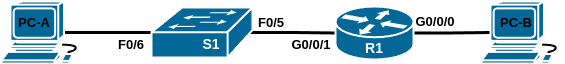

The diagram above was exported from draw.io. Its source (the exported page's mxGraphModel, read from the mxfile embedded in the PNG):
<mxGraphModel dx="928" dy="618" grid="1" gridSize="10" guides="1" tooltips="1" connect="1" arrows="1" fold="1" page="1" pageScale="1" pageWidth="827" pageHeight="1169" math="0" shadow="0">
  <root>
    <mxCell id="0" />
    <mxCell id="1" parent="0" />
    <mxCell id="Qp0noahopE_hFkjEiGAo-5" style="edgeStyle=orthogonalEdgeStyle;rounded=0;orthogonalLoop=1;jettySize=auto;html=1;exitX=0.755;exitY=0.5;exitDx=0;exitDy=0;exitPerimeter=0;endArrow=none;endFill=0;strokeWidth=3;" edge="1" parent="1" source="Qp0noahopE_hFkjEiGAo-1" target="Qp0noahopE_hFkjEiGAo-4">
      <mxGeometry relative="1" as="geometry" />
    </mxCell>
    <mxCell id="Qp0noahopE_hFkjEiGAo-6" style="edgeStyle=orthogonalEdgeStyle;rounded=0;orthogonalLoop=1;jettySize=auto;html=1;exitX=0.98;exitY=0.5;exitDx=0;exitDy=0;exitPerimeter=0;strokeWidth=3;endArrow=none;endFill=0;" edge="1" parent="1" source="Qp0noahopE_hFkjEiGAo-4" target="Qp0noahopE_hFkjEiGAo-3">
      <mxGeometry relative="1" as="geometry" />
    </mxCell>
    <mxCell id="Qp0noahopE_hFkjEiGAo-7" style="edgeStyle=orthogonalEdgeStyle;rounded=0;orthogonalLoop=1;jettySize=auto;html=1;exitX=1;exitY=0.5;exitDx=0;exitDy=0;exitPerimeter=0;entryX=0.11;entryY=0.5;entryDx=0;entryDy=0;entryPerimeter=0;endArrow=none;endFill=0;strokeWidth=3;" edge="1" parent="1" source="Qp0noahopE_hFkjEiGAo-3" target="Qp0noahopE_hFkjEiGAo-2">
      <mxGeometry relative="1" as="geometry" />
    </mxCell>
    <mxCell id="Qp0noahopE_hFkjEiGAo-10" value="" style="group" vertex="1" connectable="0" parent="1">
      <mxGeometry x="250" y="306" width="130" height="52" as="geometry" />
    </mxCell>
    <mxCell id="Qp0noahopE_hFkjEiGAo-4" value="" style="shape=mxgraph.cisco.switches.workgroup_switch;sketch=0;html=1;pointerEvents=1;dashed=0;fillColor=#036897;strokeColor=#ffffff;strokeWidth=2;verticalLabelPosition=bottom;verticalAlign=top;align=center;outlineConnect=0;" vertex="1" parent="Qp0noahopE_hFkjEiGAo-10">
      <mxGeometry x="-20" width="101" height="50" as="geometry" />
    </mxCell>
    <mxCell id="Qp0noahopE_hFkjEiGAo-8" value="S1" style="text;html=1;align=center;verticalAlign=middle;whiteSpace=wrap;rounded=0;fontColor=#FFFFFF;fontSize=14;fontStyle=1" vertex="1" parent="Qp0noahopE_hFkjEiGAo-10">
      <mxGeometry x="10" y="22" width="60" height="30" as="geometry" />
    </mxCell>
    <mxCell id="Qp0noahopE_hFkjEiGAo-22" value="&lt;b&gt;&lt;font style=&quot;font-size: 13px;&quot;&gt;F0/5&lt;/font&gt;&lt;/b&gt;" style="text;html=1;align=center;verticalAlign=middle;whiteSpace=wrap;rounded=0;" vertex="1" parent="Qp0noahopE_hFkjEiGAo-10">
      <mxGeometry x="70" width="60" height="30" as="geometry" />
    </mxCell>
    <mxCell id="Qp0noahopE_hFkjEiGAo-11" value="" style="group" vertex="1" connectable="0" parent="1">
      <mxGeometry x="414" y="305" width="78" height="57" as="geometry" />
    </mxCell>
    <mxCell id="Qp0noahopE_hFkjEiGAo-3" value="" style="shape=mxgraph.cisco.routers.router;sketch=0;html=1;pointerEvents=1;dashed=0;fillColor=#036897;strokeColor=#ffffff;strokeWidth=2;verticalLabelPosition=bottom;verticalAlign=top;align=center;outlineConnect=0;" vertex="1" parent="Qp0noahopE_hFkjEiGAo-11">
      <mxGeometry width="78" height="53" as="geometry" />
    </mxCell>
    <mxCell id="Qp0noahopE_hFkjEiGAo-9" value="R1" style="text;html=1;align=center;verticalAlign=middle;whiteSpace=wrap;rounded=0;fontColor=#FFFFFF;fontSize=14;fontStyle=1" vertex="1" parent="Qp0noahopE_hFkjEiGAo-11">
      <mxGeometry x="9" y="27" width="60" height="30" as="geometry" />
    </mxCell>
    <mxCell id="Qp0noahopE_hFkjEiGAo-14" value="" style="group" vertex="1" connectable="0" parent="1">
      <mxGeometry x="560" y="300" width="83" height="62" as="geometry" />
    </mxCell>
    <mxCell id="Qp0noahopE_hFkjEiGAo-2" value="" style="shape=mxgraph.cisco.computers_and_peripherals.workstation;sketch=0;html=1;pointerEvents=1;dashed=0;fillColor=#036897;strokeColor=#ffffff;strokeWidth=2;verticalLabelPosition=bottom;verticalAlign=top;align=center;outlineConnect=0;" vertex="1" parent="Qp0noahopE_hFkjEiGAo-14">
      <mxGeometry width="83" height="62" as="geometry" />
    </mxCell>
    <mxCell id="Qp0noahopE_hFkjEiGAo-13" value="&lt;b&gt;&lt;font style=&quot;font-size: 13px;&quot;&gt;PC-B&lt;/font&gt;&lt;/b&gt;" style="text;html=1;align=center;verticalAlign=middle;whiteSpace=wrap;rounded=0;" vertex="1" parent="Qp0noahopE_hFkjEiGAo-14">
      <mxGeometry x="5" y="6" width="60" height="30" as="geometry" />
    </mxCell>
    <mxCell id="Qp0noahopE_hFkjEiGAo-17" value="" style="group" vertex="1" connectable="0" parent="1">
      <mxGeometry x="80" y="300" width="83" height="62" as="geometry" />
    </mxCell>
    <mxCell id="Qp0noahopE_hFkjEiGAo-1" value="" style="shape=mxgraph.cisco.computers_and_peripherals.workstation;sketch=0;html=1;pointerEvents=1;dashed=0;fillColor=#036897;strokeColor=#ffffff;strokeWidth=2;verticalLabelPosition=bottom;verticalAlign=top;align=center;outlineConnect=0;" vertex="1" parent="Qp0noahopE_hFkjEiGAo-17">
      <mxGeometry width="83" height="62" as="geometry" />
    </mxCell>
    <mxCell id="Qp0noahopE_hFkjEiGAo-12" value="&lt;b&gt;&lt;font style=&quot;font-size: 13px;&quot;&gt;PC-A&lt;/font&gt;&lt;/b&gt;" style="text;html=1;align=center;verticalAlign=middle;whiteSpace=wrap;rounded=0;" vertex="1" parent="Qp0noahopE_hFkjEiGAo-17">
      <mxGeometry x="3" y="6" width="60" height="30" as="geometry" />
    </mxCell>
    <mxCell id="Qp0noahopE_hFkjEiGAo-18" value="&lt;b&gt;&lt;font style=&quot;font-size: 13px;&quot;&gt;F0/6&lt;/font&gt;&lt;/b&gt;" style="text;html=1;align=center;verticalAlign=middle;whiteSpace=wrap;rounded=0;" vertex="1" parent="1">
      <mxGeometry x="180" y="328" width="60" height="30" as="geometry" />
    </mxCell>
    <mxCell id="Qp0noahopE_hFkjEiGAo-20" value="&lt;b&gt;&lt;font style=&quot;font-size: 13px;&quot;&gt;G0/0/0&lt;/font&gt;&lt;/b&gt;" style="text;html=1;align=center;verticalAlign=middle;whiteSpace=wrap;rounded=0;" vertex="1" parent="1">
      <mxGeometry x="484" y="305" width="60" height="30" as="geometry" />
    </mxCell>
    <mxCell id="Qp0noahopE_hFkjEiGAo-21" value="&lt;b&gt;&lt;font style=&quot;font-size: 13px;&quot;&gt;G0/0/1&lt;/font&gt;&lt;/b&gt;" style="text;html=1;align=center;verticalAlign=middle;whiteSpace=wrap;rounded=0;" vertex="1" parent="1">
      <mxGeometry x="360" y="328" width="60" height="30" as="geometry" />
    </mxCell>
  </root>
</mxGraphModel>